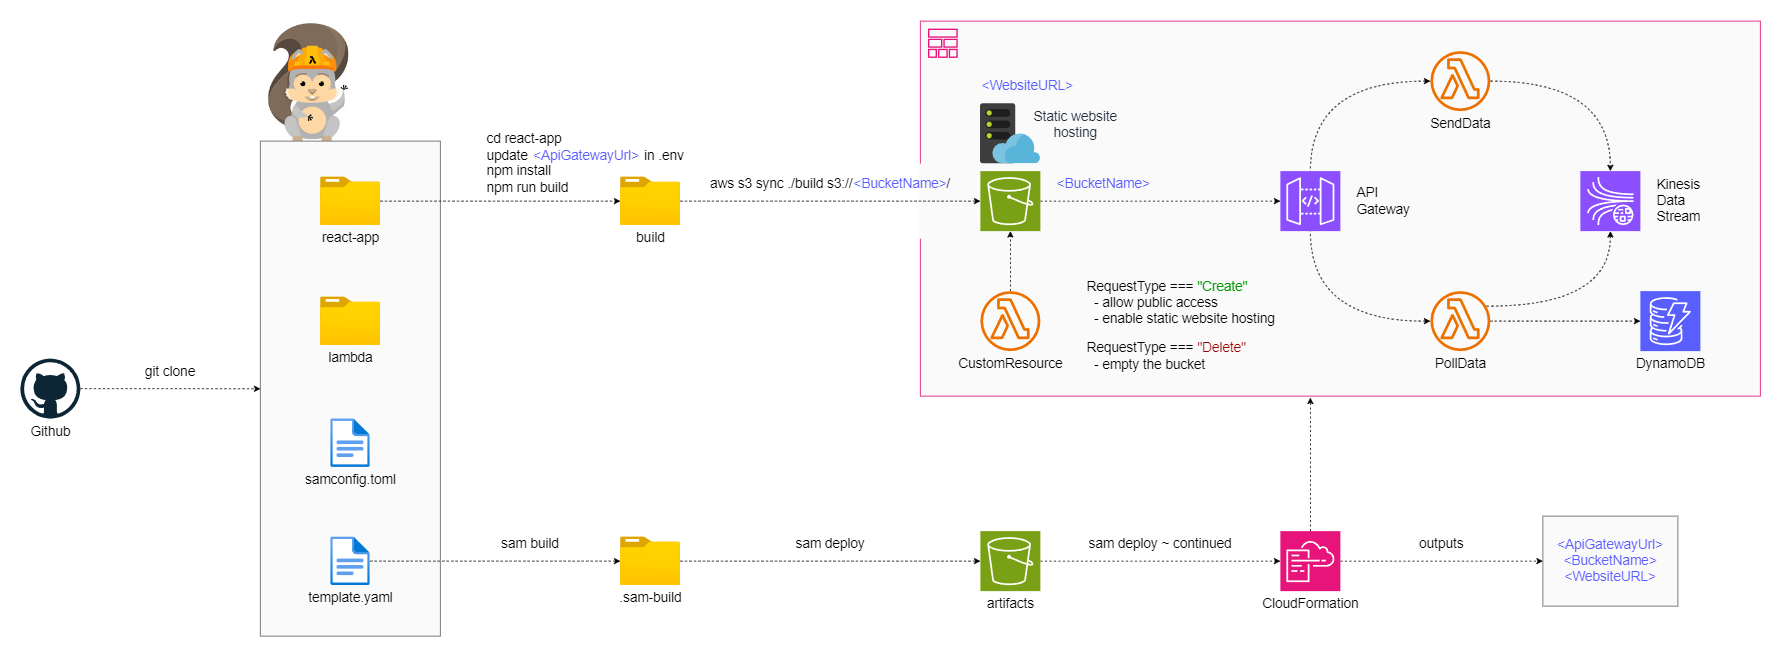

The diagram above was exported from draw.io. Its source (the exported page's mxGraphModel, read from the mxfile embedded in the PNG):
<mxGraphModel dx="4625" dy="1015" grid="0" gridSize="10" guides="1" tooltips="1" connect="1" arrows="1" fold="1" page="0" pageScale="1" pageWidth="850" pageHeight="1100" math="0" shadow="0">
  <root>
    <mxCell id="0" />
    <mxCell id="1" parent="0" />
    <mxCell id="hio1IEUfCqbWUH17JLlS-78" value="" style="shape=image;verticalLabelPosition=bottom;labelBackgroundColor=default;verticalAlign=top;aspect=fixed;imageAspect=0;image=data:image/jpeg,(base64 omitted: 12896 chars);fontSize=18;" parent="1" vertex="1">
      <mxGeometry x="-1480.0013849748882" y="598.687142857143" width="120" height="170.63" as="geometry" />
    </mxCell>
    <mxCell id="DJCf8oRu0qEvo-ucCpKP-15" value="" style="rounded=0;whiteSpace=wrap;html=1;fillColor=#FAFAFA;fontSize=18;fontColor=#333333;strokeColor=#666666;" parent="1" vertex="1">
      <mxGeometry x="-1480" y="760" width="240" height="660" as="geometry" />
    </mxCell>
    <mxCell id="DJCf8oRu0qEvo-ucCpKP-36" value="" style="rounded=0;whiteSpace=wrap;html=1;fillColor=#FAFAFA;strokeColor=#E7157B;fontSize=18;labelBackgroundColor=none;fontColor=#000000;" parent="1" vertex="1">
      <mxGeometry x="-600" y="600" width="1120" height="500" as="geometry" />
    </mxCell>
    <mxCell id="hio1IEUfCqbWUH17JLlS-1" value="" style="sketch=0;points=[[0,0,0],[0.25,0,0],[0.5,0,0],[0.75,0,0],[1,0,0],[0,1,0],[0.25,1,0],[0.5,1,0],[0.75,1,0],[1,1,0],[0,0.25,0],[0,0.5,0],[0,0.75,0],[1,0.25,0],[1,0.5,0],[1,0.75,0]];outlineConnect=0;fontColor=#232F3E;fillColor=#8C4FFF;strokeColor=#ffffff;dashed=1;verticalLabelPosition=bottom;verticalAlign=top;align=center;html=1;fontSize=18;fontStyle=0;aspect=fixed;shape=mxgraph.aws4.resourceIcon;resIcon=mxgraph.aws4.api_gateway;" parent="1" vertex="1">
      <mxGeometry x="-120" y="800" width="80" height="80" as="geometry" />
    </mxCell>
    <mxCell id="hio1IEUfCqbWUH17JLlS-3" value="" style="sketch=0;points=[[0,0,0],[0.25,0,0],[0.5,0,0],[0.75,0,0],[1,0,0],[0,1,0],[0.25,1,0],[0.5,1,0],[0.75,1,0],[1,1,0],[0,0.25,0],[0,0.5,0],[0,0.75,0],[1,0.25,0],[1,0.5,0],[1,0.75,0]];outlineConnect=0;fontColor=#232F3E;fillColor=#8C4FFF;strokeColor=#ffffff;dashed=1;verticalLabelPosition=bottom;verticalAlign=top;align=center;html=1;fontSize=18;fontStyle=0;aspect=fixed;shape=mxgraph.aws4.resourceIcon;resIcon=mxgraph.aws4.kinesis_data_streams;" parent="1" vertex="1">
      <mxGeometry x="280" y="800" width="80" height="80" as="geometry" />
    </mxCell>
    <mxCell id="hio1IEUfCqbWUH17JLlS-64" style="edgeStyle=orthogonalEdgeStyle;curved=1;rounded=0;orthogonalLoop=1;jettySize=auto;html=1;entryX=0;entryY=0.5;entryDx=0;entryDy=0;entryPerimeter=0;dashed=1;fontSize=18;" parent="1" source="hio1IEUfCqbWUH17JLlS-61" target="hio1IEUfCqbWUH17JLlS-7" edge="1">
      <mxGeometry relative="1" as="geometry" />
    </mxCell>
    <mxCell id="hio1IEUfCqbWUH17JLlS-7" value="DynamoDB" style="sketch=0;points=[[0,0,0],[0.25,0,0],[0.5,0,0],[0.75,0,0],[1,0,0],[0,1,0],[0.25,1,0],[0.5,1,0],[0.75,1,0],[1,1,0],[0,0.25,0],[0,0.5,0],[0,0.75,0],[1,0.25,0],[1,0.5,0],[1,0.75,0]];outlineConnect=0;fontColor=#000000;fillColor=#595FFF;strokeColor=#ffffff;dashed=1;verticalLabelPosition=bottom;verticalAlign=top;align=center;html=1;fontSize=18;fontStyle=0;aspect=fixed;shape=mxgraph.aws4.resourceIcon;resIcon=mxgraph.aws4.dynamodb;" parent="1" vertex="1">
      <mxGeometry x="360" y="960" width="80" height="80" as="geometry" />
    </mxCell>
    <mxCell id="hio1IEUfCqbWUH17JLlS-41" style="edgeStyle=none;rounded=0;orthogonalLoop=1;jettySize=auto;html=1;exitX=1;exitY=0.5;exitDx=0;exitDy=0;exitPerimeter=0;dashed=1;fontSize=18;" parent="1" source="hio1IEUfCqbWUH17JLlS-27" target="hio1IEUfCqbWUH17JLlS-1" edge="1">
      <mxGeometry relative="1" as="geometry" />
    </mxCell>
    <mxCell id="hio1IEUfCqbWUH17JLlS-27" value="" style="sketch=0;points=[[0,0,0],[0.25,0,0],[0.5,0,0],[0.75,0,0],[1,0,0],[0,1,0],[0.25,1,0],[0.5,1,0],[0.75,1,0],[1,1,0],[0,0.25,0],[0,0.5,0],[0,0.75,0],[1,0.25,0],[1,0.5,0],[1,0.75,0]];outlineConnect=0;fontColor=#232F3E;fillColor=#7AA116;strokeColor=#ffffff;dashed=1;verticalLabelPosition=bottom;verticalAlign=top;align=center;html=1;fontSize=18;fontStyle=0;aspect=fixed;shape=mxgraph.aws4.resourceIcon;resIcon=mxgraph.aws4.s3;" parent="1" vertex="1">
      <mxGeometry x="-520" y="800" width="80" height="80" as="geometry" />
    </mxCell>
    <mxCell id="hio1IEUfCqbWUH17JLlS-54" value="" style="edgeStyle=orthogonalEdgeStyle;curved=1;rounded=0;orthogonalLoop=1;jettySize=auto;html=1;entryX=0.5;entryY=0;entryDx=0;entryDy=0;entryPerimeter=0;startArrow=classic;startFill=1;endArrow=none;endFill=0;dashed=1;fontSize=18;" parent="1" source="hio1IEUfCqbWUH17JLlS-50" target="hio1IEUfCqbWUH17JLlS-1" edge="1">
      <mxGeometry relative="1" as="geometry" />
    </mxCell>
    <mxCell id="hio1IEUfCqbWUH17JLlS-68" value="" style="edgeStyle=orthogonalEdgeStyle;curved=1;rounded=0;orthogonalLoop=1;jettySize=auto;html=1;entryX=0.5;entryY=0;entryDx=0;entryDy=0;entryPerimeter=0;dashed=1;fontSize=18;" parent="1" source="hio1IEUfCqbWUH17JLlS-50" target="hio1IEUfCqbWUH17JLlS-3" edge="1">
      <mxGeometry relative="1" as="geometry">
        <mxPoint x="220" y="680" as="targetPoint" />
      </mxGeometry>
    </mxCell>
    <mxCell id="hio1IEUfCqbWUH17JLlS-50" value="SendData" style="sketch=0;outlineConnect=0;fontColor=#000000;gradientColor=none;fillColor=#ED7100;strokeColor=none;dashed=0;verticalLabelPosition=bottom;verticalAlign=top;align=center;html=1;fontSize=18;fontStyle=0;aspect=fixed;pointerEvents=1;shape=mxgraph.aws4.lambda_function;" parent="1" vertex="1">
      <mxGeometry x="80" y="640" width="80" height="80" as="geometry" />
    </mxCell>
    <mxCell id="hio1IEUfCqbWUH17JLlS-56" value="" style="edgeStyle=orthogonalEdgeStyle;curved=1;rounded=0;orthogonalLoop=1;jettySize=auto;html=1;entryX=0.5;entryY=1;entryDx=0;entryDy=0;entryPerimeter=0;startArrow=classic;startFill=1;endArrow=none;endFill=0;dashed=1;fontSize=18;" parent="1" target="hio1IEUfCqbWUH17JLlS-1" edge="1">
      <mxGeometry relative="1" as="geometry">
        <mxPoint x="80.0009098974092" y="1000.0000000000001" as="sourcePoint" />
        <mxPoint x="-0.0009098974089738476" y="1000" as="targetPoint" />
      </mxGeometry>
    </mxCell>
    <mxCell id="hio1IEUfCqbWUH17JLlS-61" value="&lt;font style=&quot;font-size: 18px;&quot;&gt;PollData&lt;/font&gt;" style="sketch=0;outlineConnect=0;fontColor=#000000;gradientColor=none;fillColor=#ED7100;strokeColor=none;dashed=0;verticalLabelPosition=bottom;verticalAlign=top;align=center;html=1;fontSize=18;fontStyle=0;aspect=fixed;pointerEvents=1;shape=mxgraph.aws4.lambda_function;" parent="1" vertex="1">
      <mxGeometry x="80" y="960" width="80" height="80" as="geometry" />
    </mxCell>
    <mxCell id="DJCf8oRu0qEvo-ucCpKP-12" value="" style="edgeStyle=orthogonalEdgeStyle;rounded=0;orthogonalLoop=1;jettySize=auto;html=1;dashed=1;fontSize=18;" parent="1" source="hio1IEUfCqbWUH17JLlS-69" edge="1">
      <mxGeometry relative="1" as="geometry">
        <mxPoint x="-1000" y="840" as="targetPoint" />
      </mxGeometry>
    </mxCell>
    <mxCell id="hio1IEUfCqbWUH17JLlS-69" value="&lt;font style=&quot;font-size: 18px;&quot;&gt;react-app&lt;/font&gt;" style="image;aspect=fixed;html=1;points=[];align=center;fontSize=18;image=img/lib/azure2/general/Folder_Blank.svg;labelBackgroundColor=none;fontColor=#000000;" parent="1" vertex="1">
      <mxGeometry x="-1400" y="807.53" width="80" height="64.91" as="geometry" />
    </mxCell>
    <mxCell id="hio1IEUfCqbWUH17JLlS-70" value="&lt;font style=&quot;font-size: 18px;&quot;&gt;lambda&lt;/font&gt;" style="image;aspect=fixed;html=1;points=[];align=center;fontSize=18;image=img/lib/azure2/general/Folder_Blank.svg;labelBackgroundColor=none;fontColor=#000000;" parent="1" vertex="1">
      <mxGeometry x="-1400" y="967.55" width="80" height="64.91" as="geometry" />
    </mxCell>
    <mxCell id="hio1IEUfCqbWUH17JLlS-71" value="samconfig.toml" style="image;aspect=fixed;html=1;points=[];align=center;fontSize=18;image=img/lib/azure2/general/File.svg;labelBackgroundColor=none;fontColor=#000000;" parent="1" vertex="1">
      <mxGeometry x="-1386.37" y="1130.0000000000002" width="52.74" height="65" as="geometry" />
    </mxCell>
    <mxCell id="DJCf8oRu0qEvo-ucCpKP-45" value="" style="edgeStyle=orthogonalEdgeStyle;rounded=0;orthogonalLoop=1;jettySize=auto;html=1;dashed=1;fontSize=18;" parent="1" source="hio1IEUfCqbWUH17JLlS-72" target="DJCf8oRu0qEvo-ucCpKP-29" edge="1">
      <mxGeometry relative="1" as="geometry">
        <mxPoint x="-1287.2600000000002" y="1320" as="targetPoint" />
      </mxGeometry>
    </mxCell>
    <mxCell id="hio1IEUfCqbWUH17JLlS-72" value="template.yaml" style="image;aspect=fixed;html=1;points=[];align=center;fontSize=18;image=img/lib/azure2/general/File.svg;labelBackgroundColor=none;fontColor=#000000;" parent="1" vertex="1">
      <mxGeometry x="-1386.37" y="1287.5" width="52.74" height="65" as="geometry" />
    </mxCell>
    <mxCell id="hio1IEUfCqbWUH17JLlS-73" value="&lt;font style=&quot;font-size: 18px;&quot;&gt;Github&lt;/font&gt;" style="dashed=0;outlineConnect=0;html=1;align=center;labelPosition=center;verticalLabelPosition=bottom;verticalAlign=top;shape=mxgraph.weblogos.github;fontSize=18;fontColor=#000000;" parent="1" vertex="1">
      <mxGeometry x="-1800" y="1050" width="80" height="80" as="geometry" />
    </mxCell>
    <mxCell id="hio1IEUfCqbWUH17JLlS-74" value="" style="image;sketch=0;aspect=fixed;html=1;points=[];align=center;fontSize=18;image=img/lib/mscae/WebHosting.svg;" parent="1" vertex="1">
      <mxGeometry x="-520" y="710" width="80" height="80" as="geometry" />
    </mxCell>
    <mxCell id="DJCf8oRu0qEvo-ucCpKP-1" value="&lt;font style=&quot;font-size: 18px;&quot;&gt;build&lt;/font&gt;" style="image;aspect=fixed;html=1;points=[];align=center;fontSize=18;image=img/lib/azure2/general/Folder_Blank.svg;" parent="1" vertex="1">
      <mxGeometry x="-1000" y="807.5499999999998" width="80" height="64.91" as="geometry" />
    </mxCell>
    <mxCell id="DJCf8oRu0qEvo-ucCpKP-25" value="&lt;font style=&quot;font-size: 18px;&quot;&gt;CloudFormation&lt;/font&gt;" style="sketch=0;points=[[0,0,0],[0.25,0,0],[0.5,0,0],[0.75,0,0],[1,0,0],[0,1,0],[0.25,1,0],[0.5,1,0],[0.75,1,0],[1,1,0],[0,0.25,0],[0,0.5,0],[0,0.75,0],[1,0.25,0],[1,0.5,0],[1,0.75,0]];points=[[0,0,0],[0.25,0,0],[0.5,0,0],[0.75,0,0],[1,0,0],[0,1,0],[0.25,1,0],[0.5,1,0],[0.75,1,0],[1,1,0],[0,0.25,0],[0,0.5,0],[0,0.75,0],[1,0.25,0],[1,0.5,0],[1,0.75,0]];outlineConnect=0;fontColor=#000000;fillColor=#E7157B;strokeColor=#ffffff;dashed=0;verticalLabelPosition=bottom;verticalAlign=top;align=center;html=1;fontSize=18;fontStyle=0;aspect=fixed;shape=mxgraph.aws4.resourceIcon;resIcon=mxgraph.aws4.cloudformation;" parent="1" vertex="1">
      <mxGeometry x="-120" y="1280" width="80" height="80" as="geometry" />
    </mxCell>
    <mxCell id="DJCf8oRu0qEvo-ucCpKP-28" value="" style="edgeStyle=orthogonalEdgeStyle;rounded=0;orthogonalLoop=1;jettySize=auto;html=1;dashed=1;fontSize=18;" parent="1" source="DJCf8oRu0qEvo-ucCpKP-27" target="hio1IEUfCqbWUH17JLlS-27" edge="1">
      <mxGeometry relative="1" as="geometry" />
    </mxCell>
    <mxCell id="DJCf8oRu0qEvo-ucCpKP-27" value="&lt;font color=&quot;#000000&quot; style=&quot;font-size: 18px;&quot;&gt;CustomResource&lt;/font&gt;" style="sketch=0;outlineConnect=0;fontColor=#232F3E;gradientColor=none;fillColor=#ED7100;strokeColor=none;dashed=0;verticalLabelPosition=bottom;verticalAlign=top;align=center;html=1;fontSize=18;fontStyle=0;aspect=fixed;pointerEvents=1;shape=mxgraph.aws4.lambda_function;" parent="1" vertex="1">
      <mxGeometry x="-520" y="960" width="80" height="80" as="geometry" />
    </mxCell>
    <mxCell id="DJCf8oRu0qEvo-ucCpKP-32" value="" style="edgeStyle=orthogonalEdgeStyle;rounded=0;orthogonalLoop=1;jettySize=auto;html=1;entryX=0;entryY=0.5;entryDx=0;entryDy=0;entryPerimeter=0;dashed=1;fontSize=18;" parent="1" source="DJCf8oRu0qEvo-ucCpKP-29" target="DJCf8oRu0qEvo-ucCpKP-30" edge="1">
      <mxGeometry relative="1" as="geometry">
        <mxPoint x="-860" y="1320" as="targetPoint" />
      </mxGeometry>
    </mxCell>
    <mxCell id="DJCf8oRu0qEvo-ucCpKP-29" value="&lt;font style=&quot;font-size: 18px;&quot;&gt;.sam-build&lt;/font&gt;" style="image;aspect=fixed;html=1;points=[];align=center;fontSize=18;image=img/lib/azure2/general/Folder_Blank.svg;fontColor=#000000;" parent="1" vertex="1">
      <mxGeometry x="-1000" y="1287.4999999999998" width="80" height="64.91" as="geometry" />
    </mxCell>
    <mxCell id="DJCf8oRu0qEvo-ucCpKP-35" style="edgeStyle=orthogonalEdgeStyle;rounded=0;orthogonalLoop=1;jettySize=auto;html=1;exitX=1;exitY=0.5;exitDx=0;exitDy=0;exitPerimeter=0;dashed=1;fontSize=18;" parent="1" source="DJCf8oRu0qEvo-ucCpKP-30" target="DJCf8oRu0qEvo-ucCpKP-25" edge="1">
      <mxGeometry relative="1" as="geometry" />
    </mxCell>
    <mxCell id="DJCf8oRu0qEvo-ucCpKP-30" value="&lt;font style=&quot;font-size: 18px;&quot;&gt;artifacts&lt;/font&gt;" style="sketch=0;points=[[0,0,0],[0.25,0,0],[0.5,0,0],[0.75,0,0],[1,0,0],[0,1,0],[0.25,1,0],[0.5,1,0],[0.75,1,0],[1,1,0],[0,0.25,0],[0,0.5,0],[0,0.75,0],[1,0.25,0],[1,0.5,0],[1,0.75,0]];outlineConnect=0;fontColor=#000000;fillColor=#7AA116;strokeColor=#ffffff;dashed=1;verticalLabelPosition=bottom;verticalAlign=top;align=center;html=1;fontSize=18;fontStyle=0;aspect=fixed;shape=mxgraph.aws4.resourceIcon;resIcon=mxgraph.aws4.s3;" parent="1" vertex="1">
      <mxGeometry x="-520" y="1280" width="80" height="80" as="geometry" />
    </mxCell>
    <mxCell id="DJCf8oRu0qEvo-ucCpKP-46" style="edgeStyle=orthogonalEdgeStyle;rounded=0;orthogonalLoop=1;jettySize=auto;html=1;exitX=0.5;exitY=0;exitDx=0;exitDy=0;exitPerimeter=0;dashed=1;fontSize=18;" parent="1" source="DJCf8oRu0qEvo-ucCpKP-25" edge="1">
      <mxGeometry relative="1" as="geometry">
        <mxPoint x="-80" y="1100" as="targetPoint" />
        <Array as="points">
          <mxPoint x="-80" y="1102" />
        </Array>
      </mxGeometry>
    </mxCell>
    <mxCell id="DJCf8oRu0qEvo-ucCpKP-51" value="" style="sketch=0;outlineConnect=0;fontColor=#232F3E;gradientColor=none;fillColor=#E7157B;strokeColor=none;dashed=0;verticalLabelPosition=bottom;verticalAlign=top;align=center;html=1;fontSize=18;fontStyle=0;aspect=fixed;pointerEvents=1;shape=mxgraph.aws4.stack;" parent="1" vertex="1">
      <mxGeometry x="-590" y="610" width="40" height="38.97" as="geometry" />
    </mxCell>
    <mxCell id="DJCf8oRu0qEvo-ucCpKP-52" value="Static website hosting" style="text;fontSize=18;labelBackgroundColor=none;fontColor=#232F3E;whiteSpace=wrap;align=center;verticalAlign=top;" parent="1" vertex="1">
      <mxGeometry x="-453" y="710" width="120" height="80" as="geometry" />
    </mxCell>
    <mxCell id="DJCf8oRu0qEvo-ucCpKP-53" value="sam build" style="text;fontSize=18;labelBackgroundColor=none;fontColor=#000000;whiteSpace=wrap;align=center;verticalAlign=top;" parent="1" vertex="1">
      <mxGeometry x="-1240" y="1280" width="240" height="30" as="geometry" />
    </mxCell>
    <mxCell id="DJCf8oRu0qEvo-ucCpKP-55" value="sam deploy" style="text;fontSize=18;labelBackgroundColor=none;fontColor=#000000;whiteSpace=wrap;align=center;verticalAlign=top;" parent="1" vertex="1">
      <mxGeometry x="-920" y="1280" width="400" height="30" as="geometry" />
    </mxCell>
    <mxCell id="DJCf8oRu0qEvo-ucCpKP-56" value="sam deploy ~ continued" style="text;fontSize=18;labelBackgroundColor=none;fontColor=#000000;whiteSpace=wrap;align=center;verticalAlign=top;" parent="1" vertex="1">
      <mxGeometry x="-440" y="1280" width="320" height="30" as="geometry" />
    </mxCell>
    <mxCell id="DJCf8oRu0qEvo-ucCpKP-57" value="cd react-app&#10;&#10;npm install&#10;npm run build" style="text;fontSize=18;labelBackgroundColor=none;fontColor=#000000;whiteSpace=wrap;align=left;verticalAlign=top;" parent="1" vertex="1">
      <mxGeometry x="-1180" y="740" width="120" height="90" as="geometry" />
    </mxCell>
    <mxCell id="DJCf8oRu0qEvo-ucCpKP-60" value="API Gateway" style="text;fontSize=18;labelBackgroundColor=none;fontColor=#000000;whiteSpace=wrap;align=left;verticalAlign=middle;" parent="1" vertex="1">
      <mxGeometry x="-20" y="799.98" width="100" height="80" as="geometry" />
    </mxCell>
    <mxCell id="DJCf8oRu0qEvo-ucCpKP-62" value="Kinesis Data Stream" style="text;fontSize=18;labelBackgroundColor=none;fontColor=#000000;whiteSpace=wrap;align=left;verticalAlign=middle;" parent="1" vertex="1">
      <mxGeometry x="380" y="799.99" width="100" height="80" as="geometry" />
    </mxCell>
    <mxCell id="DJCf8oRu0qEvo-ucCpKP-63" value="git clone" style="text;fontSize=18;labelBackgroundColor=none;fontColor=#000000;whiteSpace=wrap;align=center;verticalAlign=top;" parent="1" vertex="1">
      <mxGeometry x="-1720" y="1050" width="240" height="30" as="geometry" />
    </mxCell>
    <mxCell id="DJCf8oRu0qEvo-ucCpKP-66" value="&lt;div style=&quot;font-size: 18px;&quot;&gt;&lt;span style=&quot;font-size: 18px; background-color: initial;&quot;&gt;RequestType ===&amp;nbsp;&lt;/span&gt;&lt;font color=&quot;#990000&quot; style=&quot;font-size: 18px; background-color: initial; border-color: var(--border-color);&quot;&gt;&quot;Delete&quot;&lt;/font&gt;&lt;/div&gt;&lt;font style=&quot;font-size: 18px;&quot;&gt;&lt;div style=&quot;font-size: 18px;&quot;&gt;&lt;span style=&quot;font-size: 18px;&quot;&gt;&lt;font style=&quot;font-size: 18px;&quot; color=&quot;#232f3e&quot;&gt;&amp;nbsp; &lt;/font&gt;&lt;font style=&quot;font-size: 18px;&quot;&gt;- e&lt;/font&gt;&lt;/span&gt;mpty the bucket&lt;/div&gt;&lt;/font&gt;" style="rounded=0;whiteSpace=wrap;html=1;strokeColor=none;fillColor=none;align=left;fontSize=18;" parent="1" vertex="1">
      <mxGeometry x="-380" y="1027" width="260" height="40" as="geometry" />
    </mxCell>
    <mxCell id="fIMXQyagS74kqrCxtUEZ-3" value="" style="rounded=0;whiteSpace=wrap;html=1;fillColor=#FAFAFA;strokeColor=none;" parent="1" vertex="1">
      <mxGeometry x="-602" y="790" width="20" height="100" as="geometry" />
    </mxCell>
    <mxCell id="DJCf8oRu0qEvo-ucCpKP-67" value="&lt;font style=&quot;font-size: 18px;&quot;&gt;&lt;font style=&quot;border-color: var(--border-color); font-size: 18px;&quot;&gt;RequestType === &lt;font color=&quot;#009900&quot; style=&quot;font-size: 18px;&quot;&gt;&quot;Create&quot;&lt;/font&gt;&lt;/font&gt;&lt;br style=&quot;font-size: 18px;&quot;&gt;&lt;div style=&quot;font-size: 18px;&quot;&gt;&lt;span style=&quot;font-size: 18px;&quot;&gt;&lt;font style=&quot;font-size: 18px;&quot; color=&quot;#232f3e&quot;&gt;&amp;nbsp; &lt;/font&gt;&lt;font style=&quot;font-size: 18px;&quot;&gt;- allow public access&lt;/font&gt;&lt;/span&gt;&lt;/div&gt;&lt;div style=&quot;font-size: 18px;&quot;&gt;&amp;nbsp; - enable static website hosting&lt;/div&gt;&lt;/font&gt;" style="rounded=0;whiteSpace=wrap;html=1;strokeColor=none;fillColor=none;align=left;fontSize=18;" parent="1" vertex="1">
      <mxGeometry x="-380" y="946" width="260" height="60" as="geometry" />
    </mxCell>
    <mxCell id="DJCf8oRu0qEvo-ucCpKP-71" value="" style="edgeStyle=orthogonalEdgeStyle;curved=1;rounded=0;orthogonalLoop=1;jettySize=auto;html=1;entryX=0.5;entryY=1;entryDx=0;entryDy=0;entryPerimeter=0;startArrow=none;startFill=0;endArrow=classic;endFill=1;dashed=1;fontSize=18;startSize=6;targetPerimeterSpacing=0;endSize=6;" parent="1" edge="1">
      <mxGeometry relative="1" as="geometry">
        <mxPoint x="155" y="980" as="sourcePoint" />
        <mxPoint x="320" y="880" as="targetPoint" />
      </mxGeometry>
    </mxCell>
    <mxCell id="fIMXQyagS74kqrCxtUEZ-1" value="update                               in .env" style="text;fontSize=18;labelBackgroundColor=none;fontColor=#000000;whiteSpace=wrap;align=left;verticalAlign=middle;" parent="1" vertex="1">
      <mxGeometry x="-1180" y="769.32" width="270" height="20" as="geometry" />
    </mxCell>
    <mxCell id="fIMXQyagS74kqrCxtUEZ-2" value="&lt;WebsiteURL&gt;" style="text;fontSize=18;labelBackgroundColor=none;fontColor=#595FFF;whiteSpace=wrap;align=left;verticalAlign=top;" parent="1" vertex="1">
      <mxGeometry x="-520" y="669" width="160" height="30" as="geometry" />
    </mxCell>
    <mxCell id="DJCf8oRu0qEvo-ucCpKP-14" value="" style="edgeStyle=orthogonalEdgeStyle;rounded=0;orthogonalLoop=1;jettySize=auto;html=1;dashed=1;fontSize=18;" parent="1" source="DJCf8oRu0qEvo-ucCpKP-1" target="hio1IEUfCqbWUH17JLlS-27" edge="1">
      <mxGeometry relative="1" as="geometry">
        <mxPoint x="-849.9983333333334" y="840" as="targetPoint" />
      </mxGeometry>
    </mxCell>
    <mxCell id="DJCf8oRu0qEvo-ucCpKP-59" value="aws s3 sync ./build s3://                         /" style="text;fontSize=18;labelBackgroundColor=none;fontColor=#000000;whiteSpace=wrap;align=center;verticalAlign=top;" parent="1" vertex="1">
      <mxGeometry x="-920" y="800" width="400" height="30" as="geometry" />
    </mxCell>
    <mxCell id="fIMXQyagS74kqrCxtUEZ-4" value="" style="rounded=0;orthogonalLoop=1;jettySize=auto;html=1;dashed=1;fontSize=18;entryX=0;entryY=0.5;entryDx=0;entryDy=0;" parent="1" target="fIMXQyagS74kqrCxtUEZ-10" edge="1">
      <mxGeometry relative="1" as="geometry">
        <mxPoint x="72" y="1330" as="targetPoint" />
        <mxPoint x="-40" y="1320" as="sourcePoint" />
      </mxGeometry>
    </mxCell>
    <mxCell id="fIMXQyagS74kqrCxtUEZ-6" value="outputs" style="text;fontSize=18;labelBackgroundColor=none;fontColor=#000000;whiteSpace=wrap;align=center;verticalAlign=top;" parent="1" vertex="1">
      <mxGeometry x="-40" y="1280" width="270" height="30" as="geometry" />
    </mxCell>
    <mxCell id="fIMXQyagS74kqrCxtUEZ-7" value="&lt;span style=&quot;font-family: Helvetica; font-size: 18px; font-style: normal; font-variant-ligatures: normal; font-variant-caps: normal; font-weight: 400; letter-spacing: normal; orphans: 2; text-align: left; text-indent: 0px; text-transform: none; widows: 2; word-spacing: 0px; -webkit-text-stroke-width: 0px; text-decoration-thickness: initial; text-decoration-style: initial; text-decoration-color: initial; float: none; display: inline !important;&quot;&gt;&lt;font color=&quot;#595fff&quot;&gt;&amp;lt;BucketName&amp;gt;&lt;/font&gt;&lt;/span&gt;" style="text;whiteSpace=wrap;html=1;labelBackgroundColor=none;" parent="1" vertex="1">
      <mxGeometry x="-691" y="799.98" width="120" height="30" as="geometry" />
    </mxCell>
    <mxCell id="fIMXQyagS74kqrCxtUEZ-8" value="&lt;ApiGatewayUrl&gt;" style="text;fontSize=18;labelBackgroundColor=none;fontColor=#595FFF;whiteSpace=wrap;align=left;verticalAlign=middle;" parent="1" vertex="1">
      <mxGeometry x="-1118" y="769.32" width="145" height="20" as="geometry" />
    </mxCell>
    <mxCell id="fIMXQyagS74kqrCxtUEZ-10" value="&lt;font color=&quot;#595fff&quot;&gt;&amp;lt;ApiGatewayUrl&amp;gt;&lt;span style=&quot;&quot;&gt;&amp;lt;BucketName&amp;gt;&lt;/span&gt;&lt;span style=&quot;&quot;&gt;&amp;lt;WebsiteURL&amp;gt;&lt;/span&gt;&lt;/font&gt;" style="rounded=0;whiteSpace=wrap;html=1;fillColor=#FAFAFA;fontSize=18;fontColor=#333333;strokeColor=#666666;align=center;" parent="1" vertex="1">
      <mxGeometry x="230" y="1260" width="180" height="120" as="geometry" />
    </mxCell>
    <mxCell id="fIMXQyagS74kqrCxtUEZ-13" value="" style="edgeStyle=orthogonalEdgeStyle;rounded=0;orthogonalLoop=1;jettySize=auto;html=1;dashed=1;fontSize=18;" parent="1" source="hio1IEUfCqbWUH17JLlS-73" edge="1">
      <mxGeometry relative="1" as="geometry">
        <mxPoint x="-1480" y="1090.24" as="targetPoint" />
        <mxPoint x="-1700" y="1090" as="sourcePoint" />
      </mxGeometry>
    </mxCell>
    <mxCell id="fIMXQyagS74kqrCxtUEZ-18" value="&lt;BucketName&gt;" style="text;fontSize=18;labelBackgroundColor=none;fontColor=#595FFF;whiteSpace=wrap;align=left;verticalAlign=top;" parent="1" vertex="1">
      <mxGeometry x="-420" y="800" width="130" height="30" as="geometry" />
    </mxCell>
  </root>
</mxGraphModel>